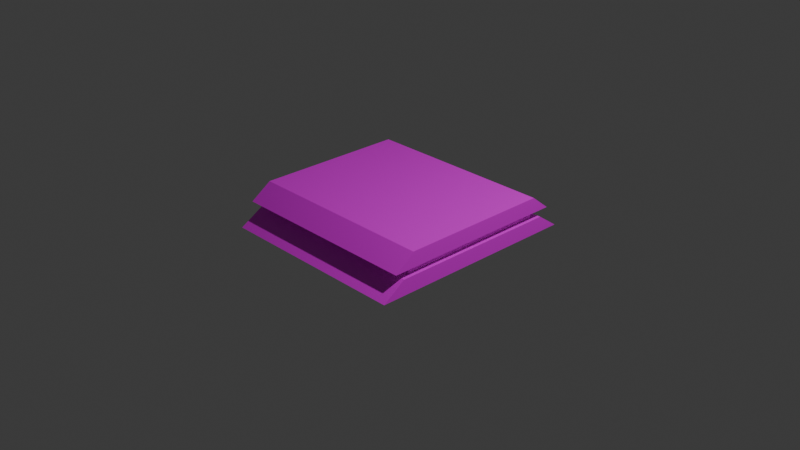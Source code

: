# Source: play4.blend  (saved by Blender 4.5.90; exported with 4.5.12 LTS)
import bpy
from mathutils import Matrix  # noqa: F401  (used for matrix-valued properties, if any)

bpy.ops.wm.read_factory_settings(use_empty=True)
scene = bpy.context.scene
scene.name = 'Scene'

# ---- collections
col_collection = bpy.data.collections.new('Collection'); scene.collection.children.link(col_collection)

# ---- images (referenced by path relative to the original .blend; pixels are not part of the script)
import os
ASSET_DIR = os.environ.get("B2B_ASSET_DIR", "")  # directory of the original .blend (textures are referenced by path, not embedded)
HERE = os.path.dirname(os.path.abspath(__file__))  # packed textures are extracted next to this script under _unpacked/

def load_image(name, relpath, width, height, colorspace="sRGB"):
    """Load a texture the original file referenced (path relative to the .blend, or extracted next to this script)."""
    p = next((c for c in (os.path.join(HERE, relpath), os.path.join(ASSET_DIR, relpath)) if relpath and os.path.exists(c)), "")
    if p:
        img = bpy.data.images.load(p, check_existing=True)
        img.name = name
    else:  # same state as the original file: an image datablock whose file is absent (Cycles renders it pink)
        img = bpy.data.images.new(name, width, height)
        img.source = "FILE"
        img.filepath = "//" + (relpath or name)
    img.colorspace_settings.name = colorspace
    return img
img_grisoscuro_png = load_image('grisoscuro.png', 'grisoscuro.png', 1024, 1024, 'sRGB')
img_negro_png = load_image('negro.png', 'negro.png', 1024, 1024, 'sRGB')

# ---- materials (node trees are filled in below, after node groups)
mat_material_003 = bpy.data.materials.new('Material.003')
mat_material_002 = bpy.data.materials.new('Material.002')
mat_material_001 = bpy.data.materials.new('Material.001')
mat_material = bpy.data.materials.new('Material')

# ---- material node trees
mat_material_003.use_nodes = True; mat_material_003.node_tree.nodes.clear()
_N = mat_material_003.node_tree.nodes; _L = mat_material_003.node_tree.links
n0 = _N.new('ShaderNodeBsdfPrincipled'); n0.name = 'BSDF Principista'; n0.location = (-200, 100)
n1 = _N.new('ShaderNodeOutputMaterial'); n1.name = 'Material'; n1.location = (200, 100)
n2 = _N.new('ShaderNodeTexImage'); n2.name = 'Imagen'; n2.location = (-490, 71)
n2.image = img_grisoscuro_png
_L.new(n0.outputs[0], n1.inputs[0])
_L.new(n2.outputs[0], n0.inputs[0])
n1.is_active_output = True
mat_material_002.use_nodes = True; mat_material_002.node_tree.nodes.clear()
_N = mat_material_002.node_tree.nodes; _L = mat_material_002.node_tree.links
n0 = _N.new('ShaderNodeBsdfPrincipled'); n0.name = 'BSDF Principista'; n0.location = (-200, 100)
n1 = _N.new('ShaderNodeOutputMaterial'); n1.name = 'Material'; n1.location = (200, 100)
n2 = _N.new('ShaderNodeTexImage'); n2.name = 'Imagen'; n2.location = (-490, 71)
n2.image = img_negro_png
_L.new(n0.outputs[0], n1.inputs[0])
_L.new(n2.outputs[0], n0.inputs[0])
n1.is_active_output = True
mat_material_001.use_nodes = True; mat_material_001.node_tree.nodes.clear()
_N = mat_material_001.node_tree.nodes; _L = mat_material_001.node_tree.links
n0 = _N.new('ShaderNodeBsdfPrincipled'); n0.name = 'BSDF Principista'; n0.location = (-200, 100)
n1 = _N.new('ShaderNodeOutputMaterial'); n1.name = 'Material'; n1.location = (200, 100)
n2 = _N.new('ShaderNodeTexImage'); n2.name = 'Imagen'; n2.location = (-490, 71)
n2.image = img_negro_png
_L.new(n0.outputs[0], n1.inputs[0])
_L.new(n2.outputs[0], n0.inputs[0])
n1.is_active_output = True
mat_material.use_nodes = True; mat_material.node_tree.nodes.clear()
_N = mat_material.node_tree.nodes; _L = mat_material.node_tree.links
n0 = _N.new('ShaderNodeBsdfPrincipled'); n0.name = 'BSDF Principista'; n0.location = (-200, 100)
n1 = _N.new('ShaderNodeOutputMaterial'); n1.name = 'Material'; n1.location = (200, 100)
n2 = _N.new('ShaderNodeTexImage'); n2.name = 'Imagen'; n2.location = (-490, 71)
n2.image = img_grisoscuro_png
_L.new(n0.outputs[0], n1.inputs[0])
_L.new(n2.outputs[0], n0.inputs[0])
n1.is_active_output = True

# ---- world
world_world = bpy.data.worlds.new('World'); scene.world = world_world
world_world.use_nodes = True; world_world.node_tree.nodes.clear()
_N = world_world.node_tree.nodes; _L = world_world.node_tree.links
n0 = _N.new('ShaderNodeOutputWorld'); n0.name = 'World Output'; n0.location = (200, 100)
n1 = _N.new('ShaderNodeBackground'); n1.name = 'Background'; n1.location = (-200, 100)
n1.inputs[0].default_value = (0.05088, 0.05088, 0.05088, 1.0)
_L.new(n1.outputs[0], n0.inputs[0])
n0.is_active_output = True
world_world.color = (0.05088, 0.05088, 0.05088)
world_world.sun_shadow_jitter_overblur = 0.0

# ---- cameras
cam_camera = bpy.data.cameras.new('Camera')
cam_camera.clip_end = 100.0
cam_camera.ortho_scale = 7.314

# ---- lights
light_light = bpy.data.lights.new('Light', 'POINT')
light_light.energy = 1000.0
light_light.shadow_soft_size = 0.1

# ---- meshes
me_cubo = bpy.data.meshes.new('Cubo')
me_cubo.from_pydata([(-1.063, -1.184, -1.0), (-1.054, -0.933, 1.0), (-1.063, 1.172, -1.0), (-1.054, 0.9449, 1.0), (1.063, -1.184, -1.0), (1.054, -0.933, 1.0), (1.063, 1.172, -1.0), (1.054, 0.9449, 1.0), (-0.4032, 1.172, -1.0), (-0.3994, 0.9449, 1.0), (-0.4032, -1.184, -1.0), (-0.3994, -0.933, 1.0)], [], [(0, 1, 3, 2), (8, 9, 7, 6), (6, 7, 5, 4), (10, 11, 1, 0), (8, 6, 4, 10), (9, 3, 1, 11), (7, 9, 11, 5), (2, 8, 10, 0), (4, 5, 11, 10), (2, 3, 9, 8)])
_uv = me_cubo.uv_layers.new(name='MapaUV')
_uv.uv.foreach_set('vector', [0.375, 0.0, 0.625, 0.0, 0.625, 0.25, 0.375, 0.25, 0.375, 0.3276, 0.625, 0.3276, 0.625, 0.5, 0.375, 0.5, 0.375, 0.5, 0.625, 0.5, 0.625, 0.75, 0.375, 0.75, 0.375, 0.9224, 0.625, 0.9224, 0.625, 1.0, 0.375, 1.0, 0.2026, 0.5, 0.375, 0.5, 0.375, 0.75, 0.2026, 0.75, 0.7974, 0.5, 0.875, 0.5, 0.875, 0.75, 0.7974, 0.75, 0.625, 0.5, 0.7974, 0.5, 0.7974, 0.75, 0.625, 0.75, 0.125, 0.5, 0.2026, 0.5, 0.2026, 0.75, 0.125, 0.75, 0.375, 0.75, 0.625, 0.75, 0.625, 0.9224, 0.375, 0.9224, 0.375, 0.25, 0.625, 0.25, 0.625, 0.3276, 0.375, 0.3276])
me_cubo.materials.append(mat_material_003)
me_cubo.update()
me_cubo_002 = bpy.data.meshes.new('Cubo.002')
me_cubo_002.from_pydata([(-1.0, -1.0, -1.0), (-1.0, -1.0, 1.0), (-1.0, 1.0, -1.0), (-1.0, 1.0, 1.0), (1.0, -1.0, -1.0), (1.0, -1.0, 1.0), (1.0, 1.0, -1.0), (1.0, 1.0, 1.0)], [], [(0, 1, 3, 2), (2, 3, 7, 6), (6, 7, 5, 4), (4, 5, 1, 0), (2, 6, 4, 0), (7, 3, 1, 5)])
_uv = me_cubo_002.uv_layers.new(name='MapaUV')
_uv.uv.foreach_set('vector', [0.375, 0.0, 0.625, 0.0, 0.625, 0.25, 0.375, 0.25, 0.375, 0.25, 0.625, 0.25, 0.625, 0.5, 0.375, 0.5, 0.375, 0.5, 0.625, 0.5, 0.625, 0.75, 0.375, 0.75, 0.375, 0.75, 0.625, 0.75, 0.625, 1.0, 0.375, 1.0, 0.125, 0.5, 0.375, 0.5, 0.375, 0.75, 0.125, 0.75, 0.625, 0.5, 0.875, 0.5, 0.875, 0.75, 0.625, 0.75])
me_cubo_002.materials.append(mat_material_002)
me_cubo_002.update()
me_cubo_003 = bpy.data.meshes.new('Cubo.003')
me_cubo_003.from_pydata([(-1.063, -1.184, -1.0), (-1.054, -0.933, 1.0), (-1.063, 1.172, -1.0), (-1.054, 0.9449, 1.0), (1.063, -1.184, -1.0), (1.054, -0.933, 1.0), (1.063, 1.172, -1.0), (1.054, 0.9449, 1.0), (-0.4139, 1.172, -1.0), (-0.41, 0.9449, 1.0), (-0.4139, -1.184, -1.0), (-0.41, -0.933, 1.0)], [], [(0, 1, 3, 2), (8, 9, 7, 6), (6, 7, 5, 4), (10, 11, 1, 0), (8, 6, 4, 10), (9, 3, 1, 11), (8, 9, 11, 10), (2, 8, 10, 0), (4, 5, 11, 10), (2, 3, 9, 8), (9, 11, 5, 7)])
me_cubo_003.polygons.foreach_set('material_index', [0, 1, 1, 0, 0, 0, 0, 0, 1, 0, 1])
_uv = me_cubo_003.uv_layers.new(name='MapaUV')
_uv.uv.foreach_set('vector', [0.375, 0.0, 0.625, 0.0, 0.625, 0.25, 0.375, 0.25, 0.375, 0.3263, 0.625, 0.3263, 0.625, 0.5, 0.375, 0.5, 0.375, 0.5, 0.625, 0.5, 0.625, 0.75, 0.375, 0.75, 0.375, 0.9237, 0.625, 0.9237, 0.625, 1.0, 0.375, 1.0, 0.2013, 0.5, 0.375, 0.5, 0.375, 0.75, 0.2013, 0.75, 0.7987, 0.5, 0.875, 0.5, 0.875, 0.75, 0.7987, 0.75, 0.0, 0.0, 0.0, 0.0, 0.0, 0.0, 0.0, 0.0, 0.125, 0.5, 0.2013, 0.5, 0.2013, 0.75, 0.125, 0.75, 0.375, 0.75, 0.625, 0.75, 0.625, 0.9237, 0.375, 0.9237, 0.375, 0.25, 0.625, 0.25, 0.625, 0.3263, 0.375, 0.3263, 0.0, 0.0, 0.0, 0.0, 0.0, 0.0, 0.0, 0.0])
me_cubo_003.materials.append(mat_material_001)
me_cubo_003.materials.append(mat_material)
me_cubo_003.update()

# ---- objects
ob_light = bpy.data.objects.new('Light', light_light)
ob_camera = bpy.data.objects.new('Camera', cam_camera)
ob_cubo = bpy.data.objects.new('Cubo', me_cubo)
ob_cubo_002 = bpy.data.objects.new('Cubo.002', me_cubo_002)
ob_cubo_003 = bpy.data.objects.new('Cubo.003', me_cubo_003)

# ---- transforms, parenting, visibility, modifiers, constraints
ob_light.location = (4.076, 1.005, 5.904)
ob_light.rotation_euler = (0.6503, 0.05522, 1.866)
ob_light.lock_rotations_4d = False
ob_light.empty_display_type = 'ARROWS'
ob_light.color = (0.0, 0.0, 0.0, 0.0)
ob_light.lineart.crease_threshold = 0.0
ob_camera.location = (7.359, -6.926, 4.958)
ob_camera.rotation_euler = (1.109, 0.0, 0.8149)
ob_camera.lock_rotations_4d = False
ob_camera.empty_display_type = 'ARROWS'
ob_camera.color = (0.0, 0.0, 0.0, 0.0)
ob_camera.display_type = 'WIRE'
ob_camera.lineart.crease_threshold = 0.0
ob_cubo.location = (0.0, 0.0, 0.0)
ob_cubo.scale = (1.0, 1.0, 0.08008)
ob_cubo_002.location = (0.0, 0.01115, 0.1347)
ob_cubo_002.scale = (1.0, 0.8368, -0.05227)
ob_cubo_003.location = (0.0, 0.0, 0.2443)
ob_cubo_003.scale = (1.0, 0.8766, 0.08008)

# ---- collection membership
col_collection.objects.link(ob_light)
col_collection.objects.link(ob_camera)
col_collection.objects.link(ob_cubo)
col_collection.objects.link(ob_cubo_002)
col_collection.objects.link(ob_cubo_003)

# ---- scene / render settings (as saved in the file)
scene.camera = ob_camera
scene.frame_start = 1; scene.frame_end = 250; scene.frame_set(-14)
scene.render.engine = 'BLENDER_EEVEE_NEXT'
bpy.context.view_layer.update()
